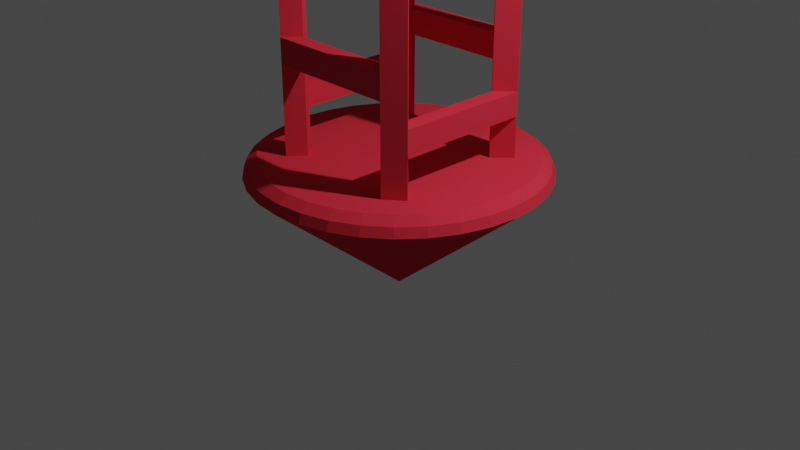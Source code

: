 # Source: bouy.blend  (saved by Blender 3.5.10; exported with 4.5.12 LTS)
import bpy
from mathutils import Matrix  # noqa: F401  (used for matrix-valued properties, if any)

bpy.ops.wm.read_factory_settings(use_empty=True)
scene = bpy.context.scene
scene.name = 'Scene'

# ---- collections
col_collection = bpy.data.collections.new('Collection'); scene.collection.children.link(col_collection)

# ---- materials (node trees are filled in below, after node groups)
mat_x = bpy.data.materials.new('Материал')
mat_x.use_transparent_shadow = False
mat_x.diffuse_color = (0.6738, 0.0325, 0.05596, 1.0)
mat_x.roughness = 0.4896
mat_x.specular_intensity = 0.1792
mat_x.metallic = 0.4245

# ---- material node trees

# ---- world
world_world = bpy.data.worlds.new('World'); scene.world = world_world
world_world.use_nodes = True; world_world.node_tree.nodes.clear()
_N = world_world.node_tree.nodes; _L = world_world.node_tree.links
n0 = _N.new('ShaderNodeOutputWorld'); n0.name = 'World Output'; n0.location = (300, 300)
n1 = _N.new('ShaderNodeBackground'); n1.name = 'Background'; n1.location = (10, 300)
n1.inputs[0].default_value = (0.05088, 0.05088, 0.05088, 1.0)
_L.new(n1.outputs[0], n0.inputs[0])
n0.is_active_output = True
world_world.color = (0.05088, 0.05088, 0.05088)
world_world.use_sun_shadow = False
world_world.sun_shadow_jitter_overblur = 0.0

# ---- cameras
cam_camera = bpy.data.cameras.new('Camera')
cam_camera.clip_end = 100.0
cam_camera.ortho_scale = 7.314

# ---- lights
light_light = bpy.data.lights.new('Light', 'POINT')
light_light.transmission_factor = 0.0
light_light.energy = 1000.0
light_light.shadow_soft_size = 0.1
light_light.shadow_maximum_resolution = 0.006
light_light.use_absolute_resolution = True

# ---- meshes
me_x = bpy.data.meshes.new('Конус')
me_x.from_pydata([(0.0, 0.0, 0.728), (0.0, 1.545, -0.5574), (0.3014, 1.515, -0.5574), (0.5913, 1.428, -0.5574), (0.8584, 1.285, -0.5574), (1.093, 1.093, -0.5574), (1.285, 0.8584, -0.5574), (1.428, 0.5913, -0.5574), (1.515, 0.3014, -0.5574), (1.545, 0.0, -0.5574), (1.515, -0.3014, -0.5574), (1.428, -0.5913, -0.5574), (1.285, -0.8584, -0.5574), (1.093, -1.093, -0.5574), (0.8584, -1.285, -0.5574), (0.5913, -1.428, -0.5574), (0.3014, -1.515, -0.5574), (0.0, -1.545, -0.5574), (-0.3014, -1.515, -0.5574), (-0.5913, -1.428, -0.5574), (-0.8584, -1.285, -0.5574), (-1.093, -1.093, -0.5574), (-1.285, -0.8584, -0.5574), (-1.428, -0.5913, -0.5574), (-1.515, -0.3014, -0.5574), (-1.545, 0.0, -0.5574), (-1.515, 0.3014, -0.5574), (-1.428, 0.5913, -0.5574), (-1.285, 0.8584, -0.5574), (-1.093, 1.093, -0.5574), (-0.8584, 1.285, -0.5574), (-0.5913, 1.428, -0.5574), (-0.3014, 1.515, -0.5574), (3.225e-09, 0.989, -0.728), (1.069e-09, 1.509, -0.6553), (0.1929, 0.97, -0.728), (0.2945, 1.48, -0.6553), (0.3785, 0.9137, -0.728), (0.5776, 1.395, -0.6553), (0.5495, 0.7068, -0.728), (0.8386, 1.255, -0.6553), (0.6993, 0.546, -0.728), (1.067, 1.067, -0.6553), (0.8223, 0.5495, -0.728), (1.255, 0.8386, -0.6553), (0.9137, 0.3785, -0.728), (1.395, 0.5776, -0.6553), (0.97, 0.1929, -0.728), (1.48, 0.2945, -0.6553), (0.989, -1.397e-09, -0.728), (1.509, -1.069e-09, -0.6553), (0.97, -0.1929, -0.728), (1.48, -0.2945, -0.6553), (0.9137, -0.3785, -0.728), (1.395, -0.5776, -0.6553), (0.8223, -0.5495, -0.728), (1.255, -0.8386, -0.6553), (0.6993, -0.546, -0.728), (1.067, -1.067, -0.6553), (0.5495, -0.7068, -0.728), (0.8386, -1.255, -0.6553), (0.3785, -0.9137, -0.728), (0.5776, -1.395, -0.6553), (0.1929, -0.97, -0.728), (0.2945, -1.48, -0.6553), (-3.225e-09, -0.989, -0.728), (-1.069e-09, -1.509, -0.6553), (-0.1929, -0.97, -0.728), (-0.2945, -1.48, -0.6553), (-0.3785, -0.9137, -0.728), (-0.5776, -1.395, -0.6553), (-0.5495, -0.7068, -0.728), (-0.8386, -1.255, -0.6553), (-0.6993, -0.546, -0.728), (-1.067, -1.067, -0.6553), (-0.8223, -0.5495, -0.728), (-1.255, -0.8386, -0.6553), (-0.9137, -0.3785, -0.728), (-1.395, -0.5776, -0.6553), (-0.97, -0.1929, -0.728), (-1.48, -0.2945, -0.6553), (-0.989, 1.397e-09, -0.728), (-1.509, 1.069e-09, -0.6553), (-0.97, 0.1929, -0.728), (-1.48, 0.2945, -0.6553), (-0.9137, 0.3785, -0.728), (-1.395, 0.5776, -0.6553), (-0.8223, 0.5495, -0.728), (-1.255, 0.8386, -0.6553), (-0.6993, 0.546, -0.728), (-1.067, 1.067, -0.6553), (-0.5495, 0.7068, -0.728), (-0.8386, 1.255, -0.6553), (-0.3785, 0.9137, -0.728), (-0.5776, 1.395, -0.6553), (-0.1929, 0.97, -0.728), (-0.2945, 1.48, -0.6553), (0.2741, 1.378, -0.728), (1.397e-09, 1.405, -0.728), (0.5378, 1.298, -0.728), (0.7807, 1.168, -0.728), (0.9936, 0.9936, -0.728), (1.168, 0.7807, -0.728), (1.298, 0.5378, -0.728), (1.378, 0.2741, -0.728), (1.405, -1.397e-09, -0.728), (1.378, -0.2741, -0.728), (1.298, -0.5378, -0.728), (1.168, -0.7807, -0.728), (0.9936, -0.9936, -0.728), (0.7807, -1.168, -0.728), (0.5378, -1.298, -0.728), (0.2741, -1.378, -0.728), (-1.397e-09, -1.405, -0.728), (-0.2741, -1.378, -0.728), (-0.5378, -1.298, -0.728), (-0.7807, -1.168, -0.728), (-0.9936, -0.9936, -0.728), (-1.168, -0.7807, -0.728), (-1.298, -0.5378, -0.728), (-1.378, -0.2741, -0.728), (-1.405, 1.397e-09, -0.728), (-1.378, 0.2741, -0.728), (-1.298, 0.5378, -0.728), (-1.168, 0.7807, -0.728), (-0.9936, 0.9936, -0.728), (-0.7807, 1.168, -0.728), (-0.5378, 1.298, -0.728), (-0.2741, 1.378, -0.728), (0.2406, 1.209, -0.728), (1.397e-09, 1.233, -0.728), (0.4719, 1.139, -0.728), (0.6851, 0.872, -0.728), (0.872, 0.7186, -0.728), (1.025, 0.6851, -0.728), (1.139, 0.4719, -0.728), (1.209, 0.2406, -0.728), (1.233, -1.397e-09, -0.728), (1.209, -0.2406, -0.728), (1.139, -0.4719, -0.728), (1.025, -0.6851, -0.728), (0.872, -0.7186, -0.728), (0.6851, -0.872, -0.728), (0.4719, -1.139, -0.728), (0.2406, -1.209, -0.728), (-1.397e-09, -1.233, -0.728), (-0.2406, -1.209, -0.728), (-0.4719, -1.139, -0.728), (-0.6851, -0.872, -0.728), (-0.872, -0.7186, -0.728), (-1.025, -0.6851, -0.728), (-1.139, -0.4719, -0.728), (-1.209, -0.2406, -0.728), (-1.233, 1.397e-09, -0.728), (-1.209, 0.2406, -0.728), (-1.139, 0.4719, -0.728), (-1.025, 0.6851, -0.728), (-0.872, 0.7186, -0.728), (-0.6851, 0.872, -0.728), (-0.4719, 1.139, -0.728), (-0.2406, 1.209, -0.728), (0.872, 0.7186, -1.155), (0.6851, 0.872, -1.155), (0.6851, -0.872, -1.155), (0.872, -0.7186, -1.155), (-0.872, -0.7186, -1.155), (-0.6851, -0.872, -1.155), (-0.6851, 0.872, -1.155), (-0.872, 0.7186, -1.155), (0.6993, 0.546, -1.155), (0.5495, 0.7068, -1.155), (0.5495, -0.7068, -1.155), (0.6993, -0.546, -1.155), (-0.6993, -0.546, -1.155), (-0.5495, -0.7068, -1.155), (-0.5495, 0.7068, -1.155), (-0.6993, 0.546, -1.155), (0.872, 0.7186, -1.408), (0.6851, 0.872, -1.408), (0.6851, -0.872, -1.408), (0.872, -0.7186, -1.408), (-0.872, -0.7186, -1.408), (-0.6851, -0.872, -1.408), (-0.6851, 0.872, -1.408), (-0.872, 0.7186, -1.408), (0.6993, 0.546, -1.408), (0.5495, 0.7068, -1.408), (0.5495, -0.7068, -1.408), (0.6993, -0.546, -1.408), (-0.6993, -0.546, -1.408), (-0.5495, -0.7068, -1.408), (-0.5495, 0.7068, -1.408), (-0.6993, 0.546, -1.408), (0.872, 0.7186, -1.656), (0.6851, 0.872, -1.656), (0.6851, -0.872, -1.656), (0.872, -0.7186, -1.656), (-0.872, -0.7186, -1.656), (-0.6851, -0.872, -1.656), (-0.6851, 0.872, -1.656), (-0.872, 0.7186, -1.656), (0.6993, 0.546, -1.656), (0.5495, 0.7068, -1.656), (0.5495, -0.7068, -1.656), (0.6993, -0.546, -1.656), (-0.6993, -0.546, -1.656), (-0.5495, -0.7068, -1.656), (-0.5495, 0.7068, -1.656), (-0.6993, 0.546, -1.656), (0.872, 0.7186, -1.924), (0.6851, 0.872, -1.924), (0.6851, -0.872, -1.924), (0.872, -0.7186, -1.924), (-0.872, -0.7186, -1.924), (-0.6851, -0.872, -1.924), (-0.6851, 0.872, -1.924), (-0.872, 0.7186, -1.924), (0.6993, 0.546, -1.924), (0.5495, 0.7068, -1.924), (0.5495, -0.7068, -1.924), (0.6993, -0.546, -1.924), (-0.6993, -0.546, -1.924), (-0.5495, -0.7068, -1.924), (-0.5495, 0.7068, -1.924), (-0.6993, 0.546, -1.924), (0.872, 0.7186, -2.744), (0.6851, 0.872, -2.744), (0.6851, -0.872, -2.744), (0.872, -0.7186, -2.744), (-0.872, -0.7186, -2.744), (-0.6851, -0.872, -2.744), (-0.6851, 0.872, -2.744), (-0.872, 0.7186, -2.744), (0.6993, 0.546, -2.744), (0.5495, 0.7068, -2.744), (0.5495, -0.7068, -2.744), (0.6993, -0.546, -2.744), (-0.6993, -0.546, -2.744), (-0.5495, -0.7068, -2.744), (-0.5495, 0.7068, -2.744), (-0.6993, 0.546, -2.744), (0.872, 0.7186, -3.015), (0.6851, 0.872, -3.015), (0.6851, -0.872, -3.015), (0.872, -0.7186, -3.015), (-0.872, -0.7186, -3.015), (-0.6851, -0.872, -3.015), (-0.6851, 0.872, -3.015), (-0.872, 0.7186, -3.015), (0.6993, 0.546, -3.015), (0.5495, 0.7068, -3.015), (0.5495, -0.7068, -3.015), (0.6993, -0.546, -3.015), (-0.6993, -0.546, -3.015), (-0.5495, -0.7068, -3.015), (-0.5495, 0.7068, -3.015), (-0.6993, 0.546, -3.015), (0.872, 0.7186, -3.337), (0.6851, 0.872, -3.337), (0.6851, -0.872, -3.337), (0.872, -0.7186, -3.337), (-0.872, -0.7186, -3.337), (-0.6851, -0.872, -3.337), (-0.6851, 0.872, -3.337), (-0.872, 0.7186, -3.337), (0.6993, 0.546, -3.337), (0.5495, 0.7068, -3.337), (0.5495, -0.7068, -3.337), (0.6993, -0.546, -3.337), (-0.6993, -0.546, -3.337), (-0.5495, -0.7068, -3.337), (-0.5495, 0.7068, -3.337), (-0.6993, 0.546, -3.337), (0.872, 0.7186, -3.632), (0.6851, 0.872, -3.632), (0.6851, -0.872, -3.632), (0.872, -0.7186, -3.632), (-0.872, -0.7186, -3.632), (-0.6851, -0.872, -3.632), (-0.6851, 0.872, -3.632), (-0.872, 0.7186, -3.632), (0.6993, 0.546, -3.632), (0.5495, 0.7068, -3.632), (0.5495, -0.7068, -3.632), (0.6993, -0.546, -3.632), (-0.6993, -0.546, -3.632), (-0.5495, -0.7068, -3.632), (-0.5495, 0.7068, -3.632), (-0.6993, 0.546, -3.632), (0.7773, 0.6033, -3.93), (0.5904, 0.7566, -3.93), (0.5904, -0.7566, -3.93), (0.7773, -0.6033, -3.93), (-0.7773, -0.6033, -3.93), (-0.5904, -0.7566, -3.93), (-0.5904, 0.7566, -3.93), (-0.7773, 0.6033, -3.93), (0.6559, 0.493, -3.749), (0.506, 0.6538, -3.749), (0.506, -0.6538, -3.749), (0.6559, -0.493, -3.749), (-0.6559, -0.493, -3.749), (-0.506, -0.6538, -3.749), (-0.506, 0.6538, -3.749), (-0.6559, 0.493, -3.749), (0.3167, 0.1576, -4.54), (0.1298, 0.311, -4.54), (0.1298, -0.311, -4.54), (0.3167, -0.1576, -4.54), (-0.3167, -0.1576, -4.54), (-0.1298, -0.311, -4.54), (-0.1298, 0.311, -4.54), (-0.3167, 0.1576, -4.54), (0.1953, 0.04736, -4.359), (0.0454, 0.2081, -4.359), (0.0454, -0.2081, -4.359), (0.1953, -0.04736, -4.359), (-0.1953, -0.04736, -4.359), (-0.0454, -0.2081, -4.359), (-0.0454, 0.2081, -4.359), (-0.1953, 0.04736, -4.359), (0.3167, 0.1576, -4.608), (0.07759, 0.05921, -4.669), (0.04427, 0.07889, -4.669), (0.1298, 0.311, -4.608), (0.1298, -0.311, -4.608), (0.04427, -0.07889, -4.669), (0.07759, -0.05921, -4.669), (0.3167, -0.1576, -4.608), (-0.3167, -0.1576, -4.608), (-0.07759, -0.05921, -4.669), (-0.04427, -0.07889, -4.669), (-0.1298, -0.311, -4.608), (-0.1298, 0.311, -4.608), (-0.04427, 0.07889, -4.669), (-0.07759, 0.05921, -4.669), (-0.3167, 0.1576, -4.608), (0.2559, 0.1289, -4.669), (0.1081, 0.2502, -4.669), (0.1081, -0.2502, -4.669), (0.2559, -0.1289, -4.669), (-0.2559, -0.1289, -4.669), (-0.1081, -0.2502, -4.669), (-0.1081, 0.2502, -4.669), (-0.2559, 0.1289, -4.669), (0.07759, 0.05921, -4.941), (0.0457, 0.04101, -4.972), (0.03556, 0.04699, -4.972), (0.04427, 0.07889, -4.941), (0.04427, -0.07889, -4.941), (0.03556, -0.04699, -4.972), (0.0457, -0.04101, -4.972), (0.07759, -0.05921, -4.941), (-0.07759, -0.05921, -4.941), (-0.0457, -0.04101, -4.972), (-0.03556, -0.04699, -4.972), (-0.04427, -0.07889, -4.941), (-0.04427, 0.07889, -4.941), (-0.03556, 0.04699, -4.972), (-0.0457, 0.04101, -4.972), (-0.07759, 0.05921, -4.941)], [], [(32, 0, 1), (3, 0, 4), (4, 0, 5), (5, 0, 6), (6, 0, 7), (7, 0, 8), (8, 0, 9), (9, 0, 10), (10, 0, 11), (11, 0, 12), (12, 0, 13), (13, 0, 14), (14, 0, 15), (15, 0, 16), (16, 0, 17), (17, 0, 18), (18, 0, 19), (19, 0, 20), (20, 0, 21), (21, 0, 22), (22, 0, 23), (23, 0, 24), (24, 0, 25), (25, 0, 26), (26, 0, 27), (27, 0, 28), (28, 0, 29), (29, 0, 30), (30, 0, 31), (31, 0, 32), (1, 0, 2), (2, 0, 3), (41, 57, 73), (3, 4, 40, 38), (4, 5, 42, 40), (5, 6, 44, 42), (6, 7, 46, 44), (7, 8, 48, 46), (8, 9, 50, 48), (9, 10, 52, 50), (11, 52, 10), (12, 54, 11), (12, 58, 56), (14, 58, 13), (15, 60, 14), (16, 62, 15), (17, 64, 16), (18, 66, 17), (18, 70, 68), (19, 72, 70), (21, 72, 20), (22, 74, 21), (23, 76, 22), (23, 80, 78), (24, 82, 80), (25, 26, 84, 82), (26, 27, 86, 84), (27, 28, 88, 86), (28, 29, 90, 88), (29, 30, 92, 90), (30, 31, 94, 92), (31, 32, 96, 94), (1, 2, 36, 34), (2, 3, 38, 36), (97, 98, 34, 36), (99, 97, 36, 38), (100, 99, 38, 40), (101, 100, 40, 42), (102, 101, 42, 44), (103, 102, 44, 46), (104, 103, 46, 48), (105, 104, 48, 50), (105, 52, 106), (106, 54, 107), (108, 54, 56), (109, 56, 58), (110, 58, 60), (110, 62, 111), (112, 62, 64), (113, 64, 66), (113, 68, 114), (115, 68, 70), (116, 70, 72), (116, 74, 117), (117, 76, 118), (118, 78, 119), (119, 80, 120), (121, 80, 82), (121, 84, 122), (123, 122, 84, 86), (124, 123, 86, 88), (125, 124, 88, 90), (126, 125, 90, 92), (127, 126, 92, 94), (128, 127, 94, 96), (98, 128, 96, 34), (32, 1, 34, 96), (130, 97, 129), (129, 99, 131), (131, 100, 132), (133, 132, 100, 101), (134, 133, 101, 102), (135, 102, 103), (135, 104, 136), (136, 105, 137), (137, 106, 138), (139, 106, 107), (139, 108, 140), (140, 109, 141), (142, 109, 110), (143, 110, 111), (143, 112, 144), (144, 113, 145), (145, 114, 146), (146, 115, 147), (147, 116, 148), (148, 117, 149), (150, 117, 118), (151, 118, 119), (151, 120, 152), (152, 121, 153), (153, 122, 154), (155, 122, 123), (155, 124, 156), (156, 125, 157), (158, 125, 126), (159, 126, 127), (159, 128, 160), (160, 98, 130), (33, 129, 35), (35, 131, 37), (37, 132, 39), (39, 169, 41), (43, 133, 134), (45, 134, 135), (45, 136, 47), (49, 136, 137), (49, 138, 51), (53, 138, 139), (53, 140, 55), (55, 141, 57), (158, 91, 175, 167), (61, 142, 143), (61, 144, 63), (65, 144, 145), (65, 146, 67), (67, 147, 69), (69, 148, 71), (157, 158, 167, 168), (75, 149, 150), (77, 150, 151), (77, 152, 79), (81, 152, 153), (81, 154, 83), (85, 154, 155), (85, 156, 87), (87, 157, 89), (89, 157, 168, 176), (93, 158, 159), (93, 160, 95), (33, 160, 130), (171, 172, 188, 187), (166, 190, 174), (170, 185, 169), (171, 179, 163), (73, 71, 174, 173), (59, 57, 172, 171), (39, 132, 162, 170), (132, 133, 161, 162), (91, 89, 176, 175), (41, 161, 133), (148, 174, 71), (149, 166, 148), (57, 141, 164, 172), (142, 164, 141), (73, 165, 149), (59, 163, 142), (188, 180, 196, 204), (181, 198, 182), (185, 193, 177), (179, 196, 180), (184, 192, 189, 181), (173, 174, 190, 189), (168, 184, 181, 165), (175, 176, 192, 191), (162, 161, 177, 178), (167, 175, 191, 183), (170, 162, 178, 186), (163, 180, 164), (188, 177, 180), (165, 182, 166), (164, 180, 177, 161), (168, 167, 183, 184), (194, 193, 209, 210), (207, 208, 224, 223), (208, 200, 216, 224), (205, 206, 222, 221), (184, 183, 199, 200), (187, 195, 179), (186, 201, 185), (182, 206, 190), (187, 188, 204, 203), (189, 197, 181), (189, 190, 206, 205), (192, 184, 200, 208), (191, 192, 208, 207), (178, 177, 193, 194), (183, 191, 207, 199), (186, 178, 194, 202), (219, 220, 236, 235), (214, 238, 222), (218, 233, 217), (219, 227, 211), (215, 218, 223), (223, 202, 207), (195, 212, 196), (201, 209, 193), (197, 214, 198), (204, 196, 212, 220), (200, 199, 215, 216), (222, 211, 214), (202, 217, 201), (214, 195, 198), (203, 204, 220, 219), (205, 213, 197), (232, 231, 247, 248), (236, 228, 244, 252), (229, 246, 230), (233, 241, 225), (221, 229, 213), (221, 222, 238, 237), (224, 216, 232, 240), (223, 224, 240, 239), (210, 209, 225, 226), (215, 223, 239, 231), (210, 234, 218), (211, 228, 212), (217, 225, 209), (213, 230, 214), (212, 236, 220), (216, 215, 231, 232), (247, 255, 271, 263), (242, 241, 257, 258), (255, 256, 272, 271), (256, 248, 264, 272), (235, 243, 227), (234, 249, 233), (230, 254, 238), (236, 251, 235), (237, 245, 229), (237, 238, 254, 253), (240, 232, 248, 256), (239, 240, 256, 255), (226, 225, 241, 242), (231, 239, 255, 247), (234, 226, 242, 250), (227, 244, 228), (269, 277, 261), (267, 268, 284, 283), (262, 286, 270), (266, 281, 265), (250, 242, 258, 266), (243, 260, 244), (249, 257, 241), (245, 262, 246), (252, 244, 260, 268), (248, 247, 263, 264), (251, 259, 243), (250, 265, 249), (246, 270, 254), (252, 267, 251), (253, 261, 245), (253, 254, 270, 269), (280, 279, 295, 296), (284, 276, 292, 300), (277, 293, 278), (281, 289, 273), (270, 285, 269), (272, 264, 280, 288), (271, 272, 288, 287), (258, 257, 273, 274), (263, 271, 287, 279), (266, 258, 274, 282), (259, 276, 260), (265, 273, 257), (261, 278, 262), (268, 260, 276, 284), (264, 263, 279, 280), (267, 275, 259), (293, 301, 317, 309), (299, 300, 316, 315), (294, 318, 302), (297, 314, 313), (283, 291, 275), (281, 298, 297), (286, 294, 302), (283, 284, 300, 299), (285, 293, 277), (285, 286, 302, 301), (288, 280, 296, 304), (287, 288, 304, 303), (274, 273, 289, 290), (279, 287, 303, 295), (282, 290, 298), (275, 292, 276), (316, 308, 305, 313), (318, 307, 315), (320, 312, 309, 317), (311, 319, 314, 306), (301, 302, 318, 317), (304, 296, 312, 320), (304, 319, 303), (290, 289, 305, 306), (295, 319, 311), (298, 290, 306, 314), (291, 308, 292), (289, 313, 305), (294, 309, 310), (292, 316, 300), (296, 295, 311, 312), (291, 315, 307), (311, 306, 324, 333), (318, 315, 316), (172, 185, 188), (172, 164, 161, 169), (192, 176, 173, 189), (176, 168, 165, 173), (199, 210, 215), (199, 207, 202, 194), (206, 219, 222), (198, 203, 206), (305, 308, 328, 321), (309, 332, 310), (312, 311, 333, 336), (312, 329, 309), (335, 334, 357, 360), (310, 325, 307), (308, 325, 328), (337, 338, 324, 321), (340, 325, 339), (341, 332, 329), (343, 344, 336, 333), (338, 343, 333, 324), (344, 341, 329, 336), (339, 332, 342), (340, 337, 321, 328), (306, 305, 321, 324), (322, 323, 338, 337), (326, 327, 340, 339), (330, 331, 342, 341), (334, 335, 344, 343), (323, 334, 343, 338), (335, 330, 341, 344), (331, 326, 339, 342), (327, 322, 337, 340), (322, 327, 352, 345), (326, 356, 349), (330, 356, 331), (326, 352, 327), (335, 353, 330), (346, 351, 350, 355, 354, 359, 358, 347), (334, 323, 348, 357), (346, 347, 348, 345), (351, 349, 350), (354, 356, 353), (358, 359, 360, 357), (347, 358, 357, 348), (359, 354, 353, 360), (350, 356, 355), (351, 346, 345, 352), (323, 322, 345, 348), (149, 165, 166), (73, 173, 165), (181, 197, 198), (165, 181, 182), (189, 205, 197), (197, 213, 214), (205, 221, 213), (229, 245, 246), (221, 237, 229), (213, 229, 230), (237, 253, 245), (269, 285, 277), (245, 261, 262), (253, 269, 261), (95, 33, 91), (261, 277, 278), (285, 301, 293), (293, 294, 278), (33, 35, 39), (91, 33, 39), (35, 37, 39), (41, 43, 45), (39, 41, 91), (93, 95, 91), (41, 45, 47), (85, 87, 89), (89, 91, 41), (41, 47, 49), (49, 51, 57), (51, 53, 57), (53, 55, 57), (59, 61, 63), (57, 59, 71), (59, 63, 65), (71, 65, 67), (59, 65, 71), (67, 69, 71), (73, 75, 77), (71, 73, 57), (41, 49, 57), (85, 89, 83), (89, 41, 73), (81, 89, 73), (81, 83, 89), (77, 79, 73), (79, 81, 73), (11, 54, 52), (12, 56, 54), (12, 13, 58), (14, 60, 58), (15, 62, 60), (16, 64, 62), (17, 66, 64), (18, 68, 66), (18, 19, 70), (19, 20, 72), (21, 74, 72), (22, 76, 74), (23, 78, 76), (23, 24, 80), (24, 25, 82), (105, 50, 52), (106, 52, 54), (108, 107, 54), (109, 108, 56), (110, 109, 58), (110, 60, 62), (112, 111, 62), (113, 112, 64), (113, 66, 68), (115, 114, 68), (116, 115, 70), (116, 72, 74), (117, 74, 76), (118, 76, 78), (119, 78, 80), (121, 120, 80), (121, 82, 84), (130, 98, 97), (129, 97, 99), (131, 99, 100), (135, 134, 102), (135, 103, 104), (136, 104, 105), (137, 105, 106), (139, 138, 106), (139, 107, 108), (140, 108, 109), (142, 141, 109), (143, 142, 110), (143, 111, 112), (144, 112, 113), (145, 113, 114), (146, 114, 115), (147, 115, 116), (148, 116, 117), (150, 149, 117), (151, 150, 118), (151, 119, 120), (152, 120, 121), (153, 121, 122), (155, 154, 122), (155, 123, 124), (156, 124, 125), (158, 157, 125), (159, 158, 126), (159, 127, 128), (160, 128, 98), (33, 130, 129), (35, 129, 131), (37, 131, 132), (39, 170, 169), (43, 41, 133), (45, 43, 134), (45, 135, 136), (49, 47, 136), (49, 137, 138), (53, 51, 138), (53, 139, 140), (55, 140, 141), (61, 59, 142), (61, 143, 144), (65, 63, 144), (65, 145, 146), (67, 146, 147), (69, 147, 148), (75, 73, 149), (77, 75, 150), (77, 151, 152), (81, 79, 152), (81, 153, 154), (85, 83, 154), (85, 155, 156), (87, 156, 157), (93, 91, 158), (93, 159, 160), (33, 95, 160), (166, 182, 190), (170, 186, 185), (171, 187, 179), (41, 169, 161), (148, 166, 174), (142, 163, 164), (59, 171, 163), (185, 201, 193), (179, 195, 196), (163, 179, 180), (188, 185, 177), (187, 203, 195), (186, 202, 201), (182, 198, 206), (214, 230, 238), (218, 234, 233), (219, 235, 227), (215, 210, 218), (223, 218, 202), (195, 211, 212), (201, 217, 209), (222, 219, 211), (202, 218, 217), (214, 211, 195), (233, 249, 241), (210, 226, 234), (211, 227, 228), (217, 233, 225), (212, 228, 236), (235, 251, 243), (234, 250, 249), (230, 246, 254), (236, 252, 251), (227, 243, 244), (262, 278, 286), (266, 282, 281), (243, 259, 260), (249, 265, 257), (251, 267, 259), (250, 266, 265), (246, 262, 270), (252, 268, 267), (281, 297, 289), (270, 286, 285), (259, 275, 276), (265, 281, 273), (267, 283, 275), (294, 310, 318), (297, 298, 314), (283, 299, 291), (281, 282, 298), (286, 278, 294), (282, 274, 290), (275, 291, 292), (318, 310, 307), (304, 320, 319), (295, 303, 319), (291, 307, 308), (289, 297, 313), (294, 293, 309), (292, 308, 316), (291, 299, 315), (316, 313, 320), (313, 314, 320), (314, 319, 320), (320, 317, 316), (317, 318, 316), (172, 169, 185), (199, 194, 210), (206, 203, 219), (198, 195, 203), (309, 329, 332), (312, 336, 329), (310, 332, 325), (308, 307, 325), (340, 328, 325), (341, 342, 332), (339, 325, 332), (326, 331, 356), (330, 353, 356), (326, 349, 352), (335, 360, 353), (351, 352, 349), (354, 355, 356), (350, 349, 356)])
_uv = me_x.uv_layers.new(name='UVКарта')
_uv.uv.foreach_set('vector', [0.2087, 0.4578, 0.25, 0.25, 0.25, 0.4619, 0.3311, 0.4457, 0.25, 0.25, 0.3677, 0.4262, 0.3677, 0.4262, 0.25, 0.25, 0.3998, 0.3998, 0.3998, 0.3998, 0.25, 0.25, 0.4262, 0.3677, 0.4262, 0.3677, 0.25, 0.25, 0.4457, 0.3311, 0.4457, 0.3311, 0.25, 0.25, 0.4578, 0.2913, 0.4578, 0.2913, 0.25, 0.25, 0.4619, 0.25, 0.4619, 0.25, 0.25, 0.25, 0.4578, 0.2087, 0.4578, 0.2087, 0.25, 0.25, 0.4457, 0.1689, 0.4457, 0.1689, 0.25, 0.25, 0.4262, 0.1323, 0.4262, 0.1323, 0.25, 0.25, 0.3998, 0.1002, 0.3998, 0.1002, 0.25, 0.25, 0.3677, 0.07384, 0.3677, 0.07384, 0.25, 0.25, 0.3311, 0.05426, 0.3311, 0.05426, 0.25, 0.25, 0.2913, 0.0422, 0.2913, 0.0422, 0.25, 0.25, 0.25, 0.03813, 0.25, 0.03813, 0.25, 0.25, 0.2087, 0.0422, 0.2087, 0.0422, 0.25, 0.25, 0.1689, 0.05426, 0.1689, 0.05426, 0.25, 0.25, 0.1323, 0.07384, 0.1323, 0.07384, 0.25, 0.25, 0.1002, 0.1002, 0.1002, 0.1002, 0.25, 0.25, 0.07384, 0.1323, 0.07384, 0.1323, 0.25, 0.25, 0.05426, 0.1689, 0.05426, 0.1689, 0.25, 0.25, 0.0422, 0.2087, 0.0422, 0.2087, 0.25, 0.25, 0.03813, 0.25, 0.03813, 0.25, 0.25, 0.25, 0.0422, 0.2913, 0.0422, 0.2913, 0.25, 0.25, 0.05426, 0.3311, 0.05426, 0.3311, 0.25, 0.25, 0.07384, 0.3677, 0.07384, 0.3677, 0.25, 0.25, 0.1002, 0.3998, 0.1002, 0.3998, 0.25, 0.25, 0.1323, 0.4262, 0.1323, 0.4262, 0.25, 0.25, 0.1689, 0.4457, 0.1689, 0.4457, 0.25, 0.25, 0.2087, 0.4578, 0.25, 0.4619, 0.25, 0.25, 0.2913, 0.4578, 0.2913, 0.4578, 0.25, 0.25, 0.3311, 0.4457, 0.8459, 0.3459, 0.8459, 0.1541, 0.6541, 0.1541, 0.8443, 0.4704, 0.8809, 0.4509, 0.8706, 0.4326, 0.8348, 0.4517, 0.8855, 0.4478, 0.9176, 0.4215, 0.9039, 0.4056, 0.8726, 0.4313, 0.9215, 0.4176, 0.9478, 0.3855, 0.9313, 0.3726, 0.9056, 0.4039, 0.9509, 0.3809, 0.9704, 0.3443, 0.9517, 0.3348, 0.9326, 0.3706, 0.9725, 0.3392, 0.9846, 0.2995, 0.9644, 0.2938, 0.9526, 0.3327, 0.9857, 0.2941, 0.9897, 0.2527, 0.9688, 0.2512, 0.9649, 0.2915, 0.9897, 0.2473, 0.9857, 0.2059, 0.9649, 0.2085, 0.9688, 0.2488, 0.9725, 0.1608, 0.9644, 0.2062, 0.9846, 0.2005, 0.9509, 0.1191, 0.9517, 0.1652, 0.9704, 0.1557, 0.9478, 0.1145, 0.9056, 0.09609, 0.9313, 0.1274, 0.8855, 0.0522, 0.9039, 0.09443, 0.9176, 0.07855, 0.8443, 0.02957, 0.8706, 0.0674, 0.8809, 0.04915, 0.7995, 0.01541, 0.8327, 0.04737, 0.8392, 0.02747, 0.7527, 0.01027, 0.7915, 0.03514, 0.7941, 0.01434, 0.7059, 0.01434, 0.7488, 0.03116, 0.7473, 0.01027, 0.7005, 0.01541, 0.6673, 0.04737, 0.7062, 0.0356, 0.6557, 0.02957, 0.6294, 0.0674, 0.6652, 0.04827, 0.5824, 0.07855, 0.6274, 0.06869, 0.6145, 0.0522, 0.5522, 0.1145, 0.5944, 0.09609, 0.5785, 0.08243, 0.5296, 0.1557, 0.5674, 0.1294, 0.5491, 0.1191, 0.5275, 0.1608, 0.5356, 0.2062, 0.5474, 0.1673, 0.5143, 0.2059, 0.5312, 0.2488, 0.5351, 0.2085, 0.5103, 0.2527, 0.5143, 0.2941, 0.5351, 0.2915, 0.5312, 0.2512, 0.5154, 0.2995, 0.5275, 0.3392, 0.5474, 0.3327, 0.5356, 0.2938, 0.5296, 0.3443, 0.5491, 0.3809, 0.5674, 0.3706, 0.5483, 0.3348, 0.5522, 0.3855, 0.5785, 0.4176, 0.5944, 0.4039, 0.5687, 0.3726, 0.5824, 0.4215, 0.6145, 0.4478, 0.6274, 0.4313, 0.5961, 0.4056, 0.6191, 0.4509, 0.6557, 0.4704, 0.6652, 0.4517, 0.6294, 0.4326, 0.6608, 0.4725, 0.7005, 0.4846, 0.7062, 0.4644, 0.6673, 0.4526, 0.7527, 0.4897, 0.7941, 0.4857, 0.7915, 0.4649, 0.7512, 0.4688, 0.7995, 0.4846, 0.8392, 0.4725, 0.8327, 0.4526, 0.7938, 0.4644, 0.7876, 0.439, 0.75, 0.4427, 0.7512, 0.4688, 0.7915, 0.4649, 0.8237, 0.428, 0.7876, 0.439, 0.7938, 0.4644, 0.8327, 0.4526, 0.8571, 0.4102, 0.8237, 0.428, 0.8348, 0.4517, 0.8706, 0.4326, 0.8862, 0.3862, 0.8571, 0.4102, 0.8726, 0.4313, 0.9039, 0.4056, 0.9102, 0.3571, 0.8862, 0.3862, 0.9056, 0.4039, 0.9313, 0.3726, 0.928, 0.3237, 0.9102, 0.3571, 0.9326, 0.3706, 0.9517, 0.3348, 0.939, 0.2876, 0.928, 0.3237, 0.9526, 0.3327, 0.9644, 0.2938, 0.9427, 0.25, 0.939, 0.2876, 0.9649, 0.2915, 0.9688, 0.2512, 0.9427, 0.25, 0.9649, 0.2085, 0.939, 0.2124, 0.939, 0.2124, 0.9526, 0.1673, 0.928, 0.1763, 0.9102, 0.1429, 0.9517, 0.1652, 0.9326, 0.1294, 0.8862, 0.1138, 0.9313, 0.1274, 0.9056, 0.09609, 0.8571, 0.08979, 0.9039, 0.09443, 0.8726, 0.06869, 0.8571, 0.08979, 0.8348, 0.04827, 0.8237, 0.07198, 0.7876, 0.06102, 0.8327, 0.04737, 0.7938, 0.0356, 0.75, 0.05731, 0.7915, 0.03514, 0.7512, 0.03116, 0.75, 0.05731, 0.7085, 0.03514, 0.7124, 0.06102, 0.6763, 0.07198, 0.7062, 0.0356, 0.6673, 0.04737, 0.6429, 0.08979, 0.6652, 0.04827, 0.6294, 0.0674, 0.6429, 0.08979, 0.5961, 0.09443, 0.6138, 0.1138, 0.6138, 0.1138, 0.5687, 0.1274, 0.5898, 0.1429, 0.5898, 0.1429, 0.5483, 0.1652, 0.572, 0.1763, 0.572, 0.1763, 0.5356, 0.2062, 0.561, 0.2124, 0.5573, 0.25, 0.5351, 0.2085, 0.5312, 0.2488, 0.5573, 0.25, 0.5351, 0.2915, 0.561, 0.2876, 0.572, 0.3237, 0.561, 0.2876, 0.5356, 0.2938, 0.5474, 0.3327, 0.5898, 0.3571, 0.572, 0.3237, 0.5483, 0.3348, 0.5674, 0.3706, 0.6138, 0.3862, 0.5898, 0.3571, 0.5687, 0.3726, 0.5944, 0.4039, 0.6429, 0.4102, 0.6138, 0.3862, 0.5961, 0.4056, 0.6274, 0.4313, 0.6763, 0.428, 0.6429, 0.4102, 0.6294, 0.4326, 0.6652, 0.4517, 0.7124, 0.439, 0.6763, 0.428, 0.6673, 0.4526, 0.7062, 0.4644, 0.75, 0.4427, 0.7124, 0.439, 0.7085, 0.4649, 0.7488, 0.4688, 0.7059, 0.4857, 0.7473, 0.4897, 0.7488, 0.4688, 0.7085, 0.4649, 0.75, 0.4191, 0.7876, 0.439, 0.783, 0.4158, 0.783, 0.4158, 0.8237, 0.428, 0.8147, 0.4062, 0.8147, 0.4062, 0.8571, 0.4102, 0.8439, 0.3906, 0.8696, 0.3696, 0.8439, 0.3906, 0.8571, 0.4102, 0.8862, 0.3862, 0.8906, 0.3439, 0.8696, 0.3696, 0.8862, 0.3862, 0.9102, 0.3571, 0.9062, 0.3147, 0.9102, 0.3571, 0.928, 0.3237, 0.9062, 0.3147, 0.939, 0.2876, 0.9158, 0.283, 0.9158, 0.283, 0.9427, 0.25, 0.9191, 0.25, 0.9191, 0.25, 0.939, 0.2124, 0.9158, 0.217, 0.9062, 0.1853, 0.939, 0.2124, 0.928, 0.1763, 0.9062, 0.1853, 0.9102, 0.1429, 0.8906, 0.1561, 0.8906, 0.1561, 0.8862, 0.1138, 0.8696, 0.1304, 0.8439, 0.1094, 0.8862, 0.1138, 0.8571, 0.08979, 0.8147, 0.09378, 0.8571, 0.08979, 0.8237, 0.07198, 0.8147, 0.09378, 0.7876, 0.06102, 0.783, 0.08415, 0.783, 0.08415, 0.75, 0.05731, 0.75, 0.08091, 0.75, 0.08091, 0.7124, 0.06102, 0.717, 0.08415, 0.717, 0.08415, 0.6763, 0.07198, 0.6853, 0.09378, 0.6853, 0.09378, 0.6429, 0.08979, 0.6561, 0.1094, 0.6561, 0.1094, 0.6138, 0.1138, 0.6304, 0.1304, 0.6094, 0.1561, 0.6138, 0.1138, 0.5898, 0.1429, 0.5938, 0.1853, 0.5898, 0.1429, 0.572, 0.1763, 0.5938, 0.1853, 0.561, 0.2124, 0.5842, 0.217, 0.5842, 0.217, 0.5573, 0.25, 0.5809, 0.25, 0.5809, 0.25, 0.561, 0.2876, 0.5842, 0.283, 0.5938, 0.3147, 0.561, 0.2876, 0.572, 0.3237, 0.5938, 0.3147, 0.5898, 0.3571, 0.6094, 0.3439, 0.6094, 0.3439, 0.6138, 0.3862, 0.6304, 0.3696, 0.6561, 0.3906, 0.6138, 0.3862, 0.6429, 0.4102, 0.6853, 0.4062, 0.6429, 0.4102, 0.6763, 0.428, 0.6853, 0.4062, 0.7124, 0.439, 0.717, 0.4158, 0.717, 0.4158, 0.75, 0.4427, 0.75, 0.4191, 0.75, 0.3856, 0.783, 0.4158, 0.7765, 0.383, 0.7765, 0.383, 0.8147, 0.4062, 0.8019, 0.3753, 0.8019, 0.3753, 0.8439, 0.3906, 0.8253, 0.3628, 0.8253, 0.3628, 0.8459, 0.3459, 0.8459, 0.3459, 0.8628, 0.3253, 0.8696, 0.3696, 0.8906, 0.3439, 0.8753, 0.3019, 0.8906, 0.3439, 0.9062, 0.3147, 0.8753, 0.3019, 0.9158, 0.283, 0.883, 0.2765, 0.8856, 0.25, 0.9158, 0.283, 0.9191, 0.25, 0.8856, 0.25, 0.9158, 0.217, 0.883, 0.2235, 0.8753, 0.1981, 0.9158, 0.217, 0.9062, 0.1853, 0.8753, 0.1981, 0.8906, 0.1561, 0.8628, 0.1747, 0.8628, 0.1747, 0.8696, 0.1304, 0.8459, 0.1541, 0.6561, 0.3906, 0.6747, 0.3628, 0.6747, 0.3628, 0.6561, 0.3906, 0.8019, 0.1247, 0.8439, 0.1094, 0.8147, 0.09378, 0.8019, 0.1247, 0.783, 0.08415, 0.7765, 0.117, 0.75, 0.1144, 0.783, 0.08415, 0.75, 0.08091, 0.75, 0.1144, 0.717, 0.08415, 0.7235, 0.117, 0.7235, 0.117, 0.6853, 0.09378, 0.6981, 0.1247, 0.6981, 0.1247, 0.6561, 0.1094, 0.6747, 0.1372, 0.6304, 0.3696, 0.6561, 0.3906, 0.6561, 0.3906, 0.6304, 0.3696, 0.6372, 0.1747, 0.6304, 0.1304, 0.6094, 0.1561, 0.6247, 0.1981, 0.6094, 0.1561, 0.5938, 0.1853, 0.6247, 0.1981, 0.5842, 0.217, 0.617, 0.2235, 0.6144, 0.25, 0.5842, 0.217, 0.5809, 0.25, 0.6144, 0.25, 0.5842, 0.283, 0.617, 0.2765, 0.6247, 0.3019, 0.5842, 0.283, 0.5938, 0.3147, 0.6247, 0.3019, 0.6094, 0.3439, 0.6372, 0.3253, 0.6372, 0.3253, 0.6304, 0.3696, 0.6541, 0.3459, 0.6541, 0.3459, 0.6304, 0.3696, 0.6304, 0.3696, 0.6541, 0.3459, 0.6981, 0.3753, 0.6561, 0.3906, 0.6853, 0.4062, 0.6981, 0.3753, 0.717, 0.4158, 0.7235, 0.383, 0.75, 0.3856, 0.717, 0.4158, 0.75, 0.4191, 0.8253, 0.1372, 0.8459, 0.1541, 0.8459, 0.1541, 0.8253, 0.1372, 0.6561, 0.1094, 0.6747, 0.1372, 0.6747, 0.1372, 0.8253, 0.3628, 0.8459, 0.3459, 0.8459, 0.3459, 0.8253, 0.1372, 0.8439, 0.1094, 0.8439, 0.1094, 0.6541, 0.1541, 0.6747, 0.1372, 0.6747, 0.1372, 0.6541, 0.1541, 0.8253, 0.1372, 0.8459, 0.1541, 0.8459, 0.1541, 0.8253, 0.1372, 0.8253, 0.3628, 0.8439, 0.3906, 0.8439, 0.3906, 0.8253, 0.3628, 0.8439, 0.3906, 0.8696, 0.3696, 0.8696, 0.3696, 0.8439, 0.3906, 0.6747, 0.3628, 0.6541, 0.3459, 0.6541, 0.3459, 0.6747, 0.3628, 0.8459, 0.3459, 0.8696, 0.3696, 0.8696, 0.3696, 0.6561, 0.1094, 0.6747, 0.1372, 0.6747, 0.1372, 0.6304, 0.1304, 0.6561, 0.1094, 0.6561, 0.1094, 0.8459, 0.1541, 0.8696, 0.1304, 0.8696, 0.1304, 0.8459, 0.1541, 0.8439, 0.1094, 0.8696, 0.1304, 0.8696, 0.1304, 0.6541, 0.1541, 0.6304, 0.1304, 0.6304, 0.1304, 0.8253, 0.1372, 0.8439, 0.1094, 0.8439, 0.1094, 0.8459, 0.1541, 0.8696, 0.1304, 0.8696, 0.1304, 0.8459, 0.1541, 0.6304, 0.1304, 0.6561, 0.1094, 0.6561, 0.1094, 0.8459, 0.3459, 0.8696, 0.3696, 0.8696, 0.3696, 0.8439, 0.1094, 0.8696, 0.1304, 0.8696, 0.1304, 0.6304, 0.3696, 0.6541, 0.3459, 0.6541, 0.1541, 0.6304, 0.1304, 0.6541, 0.1541, 0.6747, 0.1372, 0.6747, 0.1372, 0.6541, 0.1541, 0.6304, 0.3696, 0.6304, 0.3696, 0.6304, 0.1304, 0.6304, 0.1304, 0.6747, 0.3628, 0.6541, 0.3459, 0.6541, 0.3459, 0.6747, 0.3628, 0.8439, 0.3906, 0.8696, 0.3696, 0.8696, 0.3696, 0.8439, 0.3906, 0.6561, 0.3906, 0.6747, 0.3628, 0.6747, 0.3628, 0.6561, 0.3906, 0.8253, 0.3628, 0.8439, 0.3906, 0.8439, 0.3906, 0.8253, 0.3628, 0.8439, 0.1094, 0.8696, 0.1304, 0.8696, 0.1304, 0.8459, 0.1541, 0.8696, 0.3696, 0.8696, 0.1304, 0.6304, 0.1304, 0.6561, 0.1094, 0.6561, 0.1094, 0.8696, 0.1304, 0.8696, 0.1304, 0.8696, 0.3696, 0.8696, 0.3696, 0.6304, 0.3696, 0.6561, 0.3906, 0.6561, 0.3906, 0.6304, 0.3696, 0.8439, 0.3906, 0.8696, 0.3696, 0.8696, 0.3696, 0.8439, 0.3906, 0.6747, 0.3628, 0.6541, 0.3459, 0.6541, 0.3459, 0.6747, 0.3628, 0.6541, 0.3459, 0.6304, 0.3696, 0.6304, 0.3696, 0.6541, 0.3459, 0.6541, 0.1541, 0.6747, 0.1372, 0.6747, 0.1372, 0.6541, 0.1541, 0.6304, 0.3696, 0.6561, 0.3906, 0.6561, 0.3906, 0.6304, 0.3696, 0.8253, 0.1372, 0.8439, 0.1094, 0.8439, 0.1094, 0.8253, 0.3628, 0.8459, 0.3459, 0.8459, 0.3459, 0.6561, 0.1094, 0.6747, 0.1372, 0.6747, 0.1372, 0.8253, 0.1372, 0.8459, 0.1541, 0.8459, 0.1541, 0.8253, 0.1372, 0.6541, 0.1541, 0.6304, 0.1304, 0.6304, 0.1304, 0.6541, 0.1541, 0.6747, 0.1372, 0.6747, 0.1372, 0.6541, 0.1541, 0.6541, 0.3459, 0.6304, 0.3696, 0.6304, 0.3696, 0.6541, 0.3459, 0.6747, 0.3628, 0.6541, 0.3459, 0.6541, 0.3459, 0.6747, 0.3628, 0.8439, 0.3906, 0.8696, 0.3696, 0.8696, 0.3696, 0.8439, 0.3906, 0.6561, 0.3906, 0.6747, 0.3628, 0.6747, 0.3628, 0.6561, 0.3906, 0.8253, 0.3628, 0.8439, 0.3906, 0.8439, 0.3906, 0.8253, 0.3628, 0.8253, 0.1372, 0.8459, 0.1541, 0.8459, 0.1541, 0.8253, 0.1372, 0.6561, 0.1094, 0.6747, 0.1372, 0.6747, 0.1372, 0.8253, 0.3628, 0.8459, 0.3459, 0.8459, 0.3459, 0.8253, 0.1372, 0.8439, 0.1094, 0.8439, 0.1094, 0.6561, 0.3906, 0.8253, 0.3628, 0.6747, 0.3628, 0.6747, 0.3628, 0.8253, 0.3628, 0.6747, 0.3628, 0.8439, 0.1094, 0.8696, 0.1304, 0.8696, 0.1304, 0.8459, 0.3459, 0.8696, 0.3696, 0.8696, 0.3696, 0.6304, 0.1304, 0.6561, 0.1094, 0.6561, 0.1094, 0.8459, 0.1541, 0.8696, 0.1304, 0.8696, 0.1304, 0.8459, 0.1541, 0.6304, 0.3696, 0.6561, 0.3906, 0.6561, 0.3906, 0.6304, 0.3696, 0.6747, 0.1372, 0.8439, 0.1094, 0.6561, 0.1094, 0.8253, 0.3628, 0.8459, 0.3459, 0.8459, 0.3459, 0.6561, 0.1094, 0.8439, 0.1094, 0.6561, 0.1094, 0.8253, 0.1372, 0.8459, 0.1541, 0.8459, 0.1541, 0.8253, 0.1372, 0.6541, 0.1541, 0.6304, 0.1304, 0.6304, 0.1304, 0.6304, 0.3696, 0.6561, 0.3906, 0.6561, 0.3906, 0.6304, 0.3696, 0.8459, 0.1541, 0.8696, 0.1304, 0.8696, 0.1304, 0.8459, 0.1541, 0.6304, 0.1304, 0.6561, 0.1094, 0.6561, 0.1094, 0.8459, 0.3459, 0.8696, 0.3696, 0.8696, 0.3696, 0.6541, 0.1541, 0.6304, 0.1304, 0.6304, 0.1304, 0.6541, 0.1541, 0.6747, 0.1372, 0.6747, 0.1372, 0.6541, 0.1541, 0.6541, 0.3459, 0.6304, 0.3696, 0.6304, 0.3696, 0.6541, 0.3459, 0.6747, 0.3628, 0.6541, 0.3459, 0.6541, 0.3459, 0.6747, 0.3628, 0.8439, 0.3906, 0.8696, 0.3696, 0.8696, 0.3696, 0.8439, 0.3906, 0.6561, 0.3906, 0.6747, 0.3628, 0.6747, 0.3628, 0.6561, 0.3906, 0.8439, 0.3906, 0.8253, 0.3628, 0.8253, 0.3628, 0.8439, 0.1094, 0.8696, 0.1304, 0.8696, 0.1304, 0.8459, 0.3459, 0.8696, 0.3696, 0.8696, 0.3696, 0.6304, 0.1304, 0.6561, 0.1094, 0.6561, 0.1094, 0.8696, 0.1304, 0.8459, 0.1541, 0.8459, 0.1541, 0.6304, 0.3696, 0.6561, 0.3906, 0.6561, 0.3906, 0.6304, 0.3696, 0.6561, 0.3906, 0.6747, 0.3628, 0.6747, 0.3628, 0.6561, 0.3906, 0.8439, 0.3906, 0.8696, 0.3696, 0.8696, 0.3696, 0.8439, 0.3906, 0.6747, 0.3628, 0.6541, 0.3459, 0.6541, 0.3459, 0.6747, 0.3628, 0.6541, 0.3459, 0.6304, 0.3696, 0.6304, 0.3696, 0.6541, 0.3459, 0.8253, 0.1372, 0.8439, 0.1094, 0.8439, 0.1094, 0.8253, 0.3628, 0.8459, 0.3459, 0.8459, 0.3459, 0.6561, 0.1094, 0.6747, 0.1372, 0.6747, 0.1372, 0.8459, 0.1541, 0.8253, 0.1372, 0.8253, 0.1372, 0.6541, 0.1541, 0.6304, 0.1304, 0.6304, 0.1304, 0.6541, 0.1541, 0.6747, 0.1372, 0.6747, 0.1372, 0.6541, 0.1541, 0.6541, 0.3459, 0.6304, 0.3696, 0.6304, 0.3696, 0.6541, 0.3459, 0.6747, 0.3628, 0.6541, 0.3459, 0.6541, 0.3459, 0.6747, 0.3628, 0.8439, 0.3906, 0.8696, 0.3696, 0.8696, 0.3696, 0.8439, 0.3906, 0.6561, 0.3906, 0.6747, 0.3628, 0.6747, 0.3628, 0.6561, 0.3906, 0.8253, 0.3628, 0.8439, 0.3906, 0.8439, 0.3906, 0.8253, 0.3628, 0.8439, 0.1094, 0.8696, 0.1304, 0.8696, 0.1304, 0.6541, 0.1541, 0.6304, 0.1304, 0.6304, 0.1304, 0.8253, 0.1372, 0.8459, 0.1541, 0.8459, 0.1541, 0.8253, 0.1372, 0.6561, 0.1094, 0.6747, 0.1372, 0.6747, 0.1372, 0.8253, 0.3628, 0.8459, 0.3459, 0.8459, 0.3459, 0.8253, 0.3628, 0.8439, 0.3906, 0.8439, 0.3906, 0.8253, 0.3628, 0.8439, 0.1094, 0.8696, 0.1304, 0.8696, 0.1304, 0.8459, 0.3459, 0.8696, 0.3696, 0.8696, 0.3696, 0.6304, 0.1304, 0.6561, 0.1094, 0.6561, 0.1094, 0.8459, 0.1541, 0.8696, 0.1304, 0.8696, 0.1304, 0.8459, 0.1541, 0.6304, 0.3696, 0.6561, 0.3906, 0.6561, 0.3906, 0.6304, 0.3696, 0.8253, 0.1372, 0.8439, 0.1094, 0.8439, 0.1094, 0.8253, 0.3628, 0.8459, 0.3459, 0.8459, 0.3459, 0.6561, 0.1094, 0.6747, 0.1372, 0.6747, 0.1372, 0.8459, 0.1541, 0.8253, 0.1372, 0.8253, 0.1372, 0.6541, 0.1541, 0.6304, 0.1304, 0.6304, 0.1304, 0.6541, 0.1541, 0.6747, 0.1372, 0.6747, 0.1372, 0.6541, 0.1541, 0.6304, 0.3696, 0.6561, 0.3906, 0.6561, 0.3906, 0.6304, 0.3696, 0.8459, 0.1541, 0.8696, 0.1304, 0.8696, 0.1304, 0.8459, 0.1541, 0.6304, 0.1304, 0.6304, 0.1304, 0.6561, 0.1094, 0.8459, 0.3459, 0.8696, 0.3696, 0.8696, 0.3696, 0.6747, 0.1372, 0.6541, 0.1541, 0.6541, 0.1541, 0.6541, 0.3459, 0.6304, 0.3696, 0.6304, 0.3696, 0.6541, 0.3459, 0.6747, 0.3628, 0.6541, 0.3459, 0.6541, 0.3459, 0.6747, 0.3628, 0.8439, 0.3906, 0.8696, 0.3696, 0.8696, 0.3696, 0.8439, 0.3906, 0.6561, 0.3906, 0.6747, 0.3628, 0.6747, 0.3628, 0.6561, 0.3906, 0.8253, 0.3628, 0.8439, 0.3906, 0.8439, 0.3906, 0.8253, 0.3628, 0.8439, 0.1094, 0.8696, 0.1304, 0.8696, 0.1304, 0.8459, 0.3459, 0.8696, 0.3696, 0.8696, 0.3696, 0.6304, 0.1304, 0.6561, 0.1094, 0.6561, 0.1094, 0.8459, 0.1541, 0.8696, 0.1304, 0.8696, 0.1304, 0.8459, 0.1541, 0.6304, 0.3696, 0.6561, 0.3906, 0.6561, 0.3906, 0.6304, 0.3696, 0.8253, 0.1372, 0.8439, 0.1094, 0.8439, 0.1094, 0.6304, 0.1304, 0.6541, 0.1541, 0.6541, 0.1541, 0.6304, 0.1304, 0.8253, 0.1372, 0.8459, 0.1541, 0.8459, 0.1541, 0.8253, 0.1372, 0.6561, 0.1094, 0.6747, 0.1372, 0.6747, 0.1372, 0.8459, 0.3459, 0.8253, 0.3628, 0.8459, 0.3459, 0.8253, 0.1372, 0.8439, 0.1094, 0.8439, 0.1094, 0.8459, 0.3459, 0.8253, 0.3628, 0.8459, 0.3459, 0.6747, 0.1372, 0.6561, 0.1094, 0.6747, 0.1372, 0.8253, 0.1372, 0.8459, 0.1541, 0.8459, 0.1541, 0.8253, 0.1372, 0.6541, 0.1541, 0.6304, 0.1304, 0.6304, 0.1304, 0.6541, 0.1541, 0.6747, 0.1372, 0.6747, 0.1372, 0.6541, 0.1541, 0.6541, 0.3459, 0.6304, 0.3696, 0.6304, 0.3696, 0.6541, 0.3459, 0.6747, 0.3628, 0.6541, 0.3459, 0.6541, 0.3459, 0.6747, 0.3628, 0.8439, 0.3906, 0.8696, 0.3696, 0.8696, 0.3696, 0.8439, 0.3906, 0.6561, 0.3906, 0.6747, 0.3628, 0.6747, 0.3628, 0.6561, 0.3906, 0.8253, 0.3628, 0.8439, 0.3906, 0.8253, 0.3628, 0.8439, 0.1094, 0.8696, 0.1304, 0.8696, 0.1304, 0.8459, 0.1541, 0.8696, 0.1304, 0.8696, 0.3696, 0.8459, 0.3459, 0.6747, 0.1372, 0.8439, 0.1094, 0.8253, 0.1372, 0.6541, 0.3459, 0.6304, 0.3696, 0.6304, 0.1304, 0.6541, 0.1541, 0.6561, 0.3906, 0.6747, 0.3628, 0.8253, 0.3628, 0.8439, 0.3906, 0.6541, 0.1541, 0.6747, 0.1372, 0.6747, 0.1372, 0.6541, 0.1541, 0.6541, 0.3459, 0.6304, 0.3696, 0.6304, 0.3696, 0.6541, 0.3459, 0.6541, 0.3459, 0.6747, 0.3628, 0.6747, 0.3628, 0.8439, 0.3906, 0.8696, 0.3696, 0.8696, 0.3696, 0.8439, 0.3906, 0.6561, 0.3906, 0.6747, 0.3628, 0.6561, 0.3906, 0.8253, 0.3628, 0.8439, 0.3906, 0.8439, 0.3906, 0.8253, 0.3628, 0.8439, 0.1094, 0.8696, 0.1304, 0.8696, 0.1304, 0.8696, 0.3696, 0.8459, 0.3459, 0.8696, 0.3696, 0.6561, 0.1094, 0.6304, 0.1304, 0.6561, 0.1094, 0.8696, 0.1304, 0.8459, 0.1541, 0.8459, 0.1541, 0.6304, 0.3696, 0.6561, 0.3906, 0.6561, 0.3906, 0.6304, 0.3696, 0.8439, 0.1094, 0.8253, 0.1372, 0.8439, 0.1094, 0.6561, 0.3906, 0.8439, 0.3906, 0.8439, 0.3906, 0.6561, 0.3906, 0.6747, 0.1372, 0.8253, 0.1372, 0.8459, 0.1541, 0.8459, 0.1541, 0.8459, 0.3459, 0.8459, 0.1541, 0.8459, 0.1541, 0.8696, 0.1304, 0.8696, 0.3696, 0.8459, 0.3459, 0.6541, 0.3459, 0.6541, 0.3459, 0.6541, 0.1541, 0.6541, 0.1541, 0.6541, 0.3459, 0.6304, 0.3696, 0.6304, 0.1304, 0.6541, 0.1541, 0.6561, 0.3906, 0.8439, 0.3906, 0.6561, 0.3906, 0.6561, 0.3906, 0.6747, 0.3628, 0.8253, 0.3628, 0.8439, 0.3906, 0.6747, 0.1372, 0.8253, 0.1372, 0.6747, 0.1372, 0.6561, 0.1094, 0.8253, 0.1372, 0.6747, 0.1372, 0.8696, 0.3696, 0.8696, 0.1304, 0.8696, 0.1304, 0.8696, 0.3696, 0.6304, 0.1304, 0.6561, 0.1094, 0.6561, 0.1094, 0.6304, 0.3696, 0.6561, 0.3906, 0.6561, 0.3906, 0.6304, 0.3696, 0.6304, 0.3696, 0.6304, 0.1304, 0.6304, 0.1304, 0.7171, 0.2881, 0.7306, 0.2995, 0.7306, 0.2995, 0.7171, 0.2881, 0.6561, 0.1094, 0.8439, 0.1094, 0.8439, 0.1094, 0.8696, 0.1304, 0.8439, 0.1094, 0.8696, 0.1304, 0.8515, 0.3432, 0.8163, 0.3709, 0.8439, 0.3906, 0.8696, 0.3696, 0.8515, 0.1568, 0.8439, 0.1094, 0.8163, 0.1291, 0.6485, 0.1568, 0.6561, 0.1094, 0.6304, 0.1304, 0.6837, 0.3709, 0.6485, 0.3432, 0.6304, 0.3696, 0.6561, 0.3906, 0.8163, 0.3709, 0.6837, 0.3709, 0.6561, 0.3906, 0.8439, 0.3906, 0.6485, 0.3432, 0.6485, 0.1568, 0.6304, 0.1304, 0.6304, 0.3696, 0.8163, 0.1291, 0.6561, 0.1094, 0.6837, 0.1291, 0.8515, 0.1568, 0.8515, 0.3432, 0.8696, 0.3696, 0.8696, 0.1304, 0.8439, 0.3906, 0.8696, 0.3696, 0.8696, 0.3696, 0.8439, 0.3906, 0.7829, 0.2881, 0.7694, 0.2995, 0.8163, 0.3709, 0.8515, 0.3432, 0.7694, 0.2005, 0.7829, 0.2119, 0.8515, 0.1568, 0.8163, 0.1291, 0.7171, 0.2119, 0.7306, 0.2005, 0.6837, 0.1291, 0.6485, 0.1568, 0.7306, 0.2995, 0.7171, 0.2881, 0.6485, 0.3432, 0.6837, 0.3709, 0.7694, 0.2995, 0.7306, 0.2995, 0.6837, 0.3709, 0.8163, 0.3709, 0.7171, 0.2881, 0.7171, 0.2119, 0.6485, 0.1568, 0.6485, 0.3432, 0.7306, 0.2005, 0.7694, 0.2005, 0.8163, 0.1291, 0.6837, 0.1291, 0.7829, 0.2119, 0.7829, 0.2881, 0.8515, 0.3432, 0.8515, 0.1568, 0.7829, 0.2881, 0.7829, 0.2119, 0.7829, 0.2119, 0.7829, 0.2881, 0.7694, 0.2005, 0.7306, 0.2005, 0.7694, 0.2005, 0.7171, 0.2119, 0.7306, 0.2005, 0.7306, 0.2005, 0.7694, 0.2005, 0.7829, 0.2119, 0.7829, 0.2119, 0.7171, 0.2881, 0.7171, 0.2119, 0.7171, 0.2119, 0.7695, 0.2761, 0.7695, 0.2239, 0.7653, 0.2203, 0.7347, 0.2203, 0.7305, 0.2239, 0.7305, 0.2761, 0.7347, 0.2797, 0.7653, 0.2797, 0.7306, 0.2995, 0.7694, 0.2995, 0.7694, 0.2995, 0.7306, 0.2995, 0.7695, 0.2761, 0.7653, 0.2797, 0.7694, 0.2995, 0.7829, 0.2881, 0.7695, 0.2239, 0.7694, 0.2005, 0.7653, 0.2203, 0.7305, 0.2239, 0.7306, 0.2005, 0.7171, 0.2119, 0.7347, 0.2797, 0.7305, 0.2761, 0.7171, 0.2881, 0.7306, 0.2995, 0.7653, 0.2797, 0.7347, 0.2797, 0.7306, 0.2995, 0.7694, 0.2995, 0.7305, 0.2761, 0.7305, 0.2239, 0.7171, 0.2119, 0.7171, 0.2881, 0.7653, 0.2203, 0.7306, 0.2005, 0.7347, 0.2203, 0.7695, 0.2239, 0.7695, 0.2761, 0.7829, 0.2881, 0.7829, 0.2119, 0.7694, 0.2995, 0.7829, 0.2881, 0.7829, 0.2881, 0.7694, 0.2995, 0.6304, 0.1304, 0.6304, 0.1304, 0.6561, 0.1094, 0.6541, 0.1541, 0.6541, 0.1541, 0.6304, 0.1304, 0.6304, 0.1304, 0.6304, 0.1304, 0.6561, 0.1094, 0.6304, 0.1304, 0.6304, 0.1304, 0.6561, 0.1094, 0.6541, 0.1541, 0.6541, 0.1541, 0.6304, 0.1304, 0.6304, 0.1304, 0.6304, 0.1304, 0.6561, 0.1094, 0.6541, 0.1541, 0.6541, 0.1541, 0.6304, 0.1304, 0.6304, 0.1304, 0.6304, 0.1304, 0.6561, 0.1094, 0.6541, 0.1541, 0.6541, 0.1541, 0.6304, 0.1304, 0.6304, 0.1304, 0.6304, 0.1304, 0.6561, 0.1094, 0.6541, 0.1541, 0.6541, 0.1541, 0.6304, 0.1304, 0.6541, 0.1541, 0.6541, 0.1541, 0.6304, 0.1304, 0.6304, 0.1304, 0.6304, 0.1304, 0.6561, 0.1094, 0.6541, 0.1541, 0.6541, 0.1541, 0.6304, 0.1304, 0.7235, 0.383, 0.75, 0.3856, 0.6747, 0.3628, 0.6304, 0.1304, 0.6304, 0.1304, 0.6561, 0.1094, 0.6541, 0.1541, 0.6541, 0.1541, 0.6304, 0.1304, 0.6304, 0.1304, 0.6561, 0.1094, 0.6561, 0.1094, 0.75, 0.3856, 0.7765, 0.383, 0.8253, 0.3628, 0.6747, 0.3628, 0.75, 0.3856, 0.8253, 0.3628, 0.7765, 0.383, 0.8019, 0.3753, 0.8253, 0.3628, 0.8459, 0.3459, 0.8628, 0.3253, 0.8753, 0.3019, 0.8253, 0.3628, 0.8459, 0.3459, 0.6747, 0.3628, 0.6981, 0.3753, 0.7235, 0.383, 0.6747, 0.3628, 0.8459, 0.3459, 0.8753, 0.3019, 0.883, 0.2765, 0.6247, 0.3019, 0.6372, 0.3253, 0.6541, 0.3459, 0.6541, 0.3459, 0.6747, 0.3628, 0.8459, 0.3459, 0.8459, 0.3459, 0.883, 0.2765, 0.8856, 0.25, 0.8856, 0.25, 0.883, 0.2235, 0.8459, 0.1541, 0.883, 0.2235, 0.8753, 0.1981, 0.8459, 0.1541, 0.8753, 0.1981, 0.8628, 0.1747, 0.8459, 0.1541, 0.8253, 0.1372, 0.8019, 0.1247, 0.7765, 0.117, 0.8459, 0.1541, 0.8253, 0.1372, 0.6747, 0.1372, 0.8253, 0.1372, 0.7765, 0.117, 0.75, 0.1144, 0.6747, 0.1372, 0.75, 0.1144, 0.7235, 0.117, 0.8253, 0.1372, 0.75, 0.1144, 0.6747, 0.1372, 0.7235, 0.117, 0.6981, 0.1247, 0.6747, 0.1372, 0.6541, 0.1541, 0.6372, 0.1747, 0.6247, 0.1981, 0.6747, 0.1372, 0.6541, 0.1541, 0.8459, 0.1541, 0.8459, 0.3459, 0.8856, 0.25, 0.8459, 0.1541, 0.6247, 0.3019, 0.6541, 0.3459, 0.617, 0.2765, 0.6541, 0.3459, 0.8459, 0.3459, 0.6541, 0.1541, 0.6144, 0.25, 0.6541, 0.3459, 0.6541, 0.1541, 0.6144, 0.25, 0.617, 0.2765, 0.6541, 0.3459, 0.6247, 0.1981, 0.617, 0.2235, 0.6541, 0.1541, 0.617, 0.2235, 0.6144, 0.25, 0.6541, 0.1541, 0.9725, 0.1608, 0.9526, 0.1673, 0.9644, 0.2062, 0.9509, 0.1191, 0.9326, 0.1294, 0.9517, 0.1652, 0.9478, 0.1145, 0.9215, 0.08243, 0.9056, 0.09609, 0.8855, 0.0522, 0.8726, 0.06869, 0.9039, 0.09443, 0.8443, 0.02957, 0.8348, 0.04827, 0.8706, 0.0674, 0.7995, 0.01541, 0.7938, 0.0356, 0.8327, 0.04737, 0.7527, 0.01027, 0.7512, 0.03116, 0.7915, 0.03514, 0.7059, 0.01434, 0.7085, 0.03514, 0.7488, 0.03116, 0.7005, 0.01541, 0.6608, 0.02747, 0.6673, 0.04737, 0.6557, 0.02957, 0.6191, 0.04915, 0.6294, 0.0674, 0.5824, 0.07855, 0.5961, 0.09443, 0.6274, 0.06869, 0.5522, 0.1145, 0.5687, 0.1274, 0.5944, 0.09609, 0.5296, 0.1557, 0.5483, 0.1652, 0.5674, 0.1294, 0.5275, 0.1608, 0.5154, 0.2005, 0.5356, 0.2062, 0.5143, 0.2059, 0.5103, 0.2473, 0.5312, 0.2488, 0.9427, 0.25, 0.9688, 0.2488, 0.9649, 0.2085, 0.939, 0.2124, 0.9644, 0.2062, 0.9526, 0.1673, 0.9102, 0.1429, 0.928, 0.1763, 0.9517, 0.1652, 0.8862, 0.1138, 0.9102, 0.1429, 0.9313, 0.1274, 0.8571, 0.08979, 0.8862, 0.1138, 0.9039, 0.09443, 0.8571, 0.08979, 0.8706, 0.0674, 0.8348, 0.04827, 0.7876, 0.06102, 0.8237, 0.07198, 0.8327, 0.04737, 0.75, 0.05731, 0.7876, 0.06102, 0.7915, 0.03514, 0.75, 0.05731, 0.7488, 0.03116, 0.7085, 0.03514, 0.6763, 0.07198, 0.7124, 0.06102, 0.7062, 0.0356, 0.6429, 0.08979, 0.6763, 0.07198, 0.6652, 0.04827, 0.6429, 0.08979, 0.6274, 0.06869, 0.5961, 0.09443, 0.6138, 0.1138, 0.5944, 0.09609, 0.5687, 0.1274, 0.5898, 0.1429, 0.5674, 0.1294, 0.5483, 0.1652, 0.572, 0.1763, 0.5474, 0.1673, 0.5356, 0.2062, 0.5573, 0.25, 0.561, 0.2124, 0.5351, 0.2085, 0.5573, 0.25, 0.5312, 0.2512, 0.5351, 0.2915, 0.75, 0.4191, 0.75, 0.4427, 0.7876, 0.439, 0.783, 0.4158, 0.7876, 0.439, 0.8237, 0.428, 0.8147, 0.4062, 0.8237, 0.428, 0.8571, 0.4102, 0.9062, 0.3147, 0.8906, 0.3439, 0.9102, 0.3571, 0.9062, 0.3147, 0.928, 0.3237, 0.939, 0.2876, 0.9158, 0.283, 0.939, 0.2876, 0.9427, 0.25, 0.9191, 0.25, 0.9427, 0.25, 0.939, 0.2124, 0.9062, 0.1853, 0.9158, 0.217, 0.939, 0.2124, 0.9062, 0.1853, 0.928, 0.1763, 0.9102, 0.1429, 0.8906, 0.1561, 0.9102, 0.1429, 0.8862, 0.1138, 0.8439, 0.1094, 0.8696, 0.1304, 0.8862, 0.1138, 0.8147, 0.09378, 0.8439, 0.1094, 0.8571, 0.08979, 0.8147, 0.09378, 0.8237, 0.07198, 0.7876, 0.06102, 0.783, 0.08415, 0.7876, 0.06102, 0.75, 0.05731, 0.75, 0.08091, 0.75, 0.05731, 0.7124, 0.06102, 0.717, 0.08415, 0.7124, 0.06102, 0.6763, 0.07198, 0.6853, 0.09378, 0.6763, 0.07198, 0.6429, 0.08979, 0.6561, 0.1094, 0.6429, 0.08979, 0.6138, 0.1138, 0.6094, 0.1561, 0.6304, 0.1304, 0.6138, 0.1138, 0.5938, 0.1853, 0.6094, 0.1561, 0.5898, 0.1429, 0.5938, 0.1853, 0.572, 0.1763, 0.561, 0.2124, 0.5842, 0.217, 0.561, 0.2124, 0.5573, 0.25, 0.5809, 0.25, 0.5573, 0.25, 0.561, 0.2876, 0.5938, 0.3147, 0.5842, 0.283, 0.561, 0.2876, 0.5938, 0.3147, 0.572, 0.3237, 0.5898, 0.3571, 0.6094, 0.3439, 0.5898, 0.3571, 0.6138, 0.3862, 0.6561, 0.3906, 0.6304, 0.3696, 0.6138, 0.3862, 0.6853, 0.4062, 0.6561, 0.3906, 0.6429, 0.4102, 0.6853, 0.4062, 0.6763, 0.428, 0.7124, 0.439, 0.717, 0.4158, 0.7124, 0.439, 0.75, 0.4427, 0.75, 0.3856, 0.75, 0.4191, 0.783, 0.4158, 0.7765, 0.383, 0.783, 0.4158, 0.8147, 0.4062, 0.8019, 0.3753, 0.8147, 0.4062, 0.8439, 0.3906, 0.8253, 0.3628, 0.8253, 0.3628, 0.8459, 0.3459, 0.8628, 0.3253, 0.8459, 0.3459, 0.8696, 0.3696, 0.8753, 0.3019, 0.8628, 0.3253, 0.8906, 0.3439, 0.8753, 0.3019, 0.9062, 0.3147, 0.9158, 0.283, 0.8856, 0.25, 0.883, 0.2765, 0.9158, 0.283, 0.8856, 0.25, 0.9191, 0.25, 0.9158, 0.217, 0.8753, 0.1981, 0.883, 0.2235, 0.9158, 0.217, 0.8753, 0.1981, 0.9062, 0.1853, 0.8906, 0.1561, 0.8628, 0.1747, 0.8906, 0.1561, 0.8696, 0.1304, 0.8019, 0.1247, 0.8253, 0.1372, 0.8439, 0.1094, 0.8019, 0.1247, 0.8147, 0.09378, 0.783, 0.08415, 0.75, 0.1144, 0.7765, 0.117, 0.783, 0.08415, 0.75, 0.1144, 0.75, 0.08091, 0.717, 0.08415, 0.7235, 0.117, 0.717, 0.08415, 0.6853, 0.09378, 0.6981, 0.1247, 0.6853, 0.09378, 0.6561, 0.1094, 0.6372, 0.1747, 0.6541, 0.1541, 0.6304, 0.1304, 0.6247, 0.1981, 0.6372, 0.1747, 0.6094, 0.1561, 0.6247, 0.1981, 0.5938, 0.1853, 0.5842, 0.217, 0.6144, 0.25, 0.617, 0.2235, 0.5842, 0.217, 0.6144, 0.25, 0.5809, 0.25, 0.5842, 0.283, 0.6247, 0.3019, 0.617, 0.2765, 0.5842, 0.283, 0.6247, 0.3019, 0.5938, 0.3147, 0.6094, 0.3439, 0.6372, 0.3253, 0.6094, 0.3439, 0.6304, 0.3696, 0.6981, 0.3753, 0.6747, 0.3628, 0.6561, 0.3906, 0.6981, 0.3753, 0.6853, 0.4062, 0.717, 0.4158, 0.75, 0.3856, 0.7235, 0.383, 0.717, 0.4158, 0.6561, 0.1094, 0.6561, 0.1094, 0.6747, 0.1372, 0.8253, 0.3628, 0.8253, 0.3628, 0.8459, 0.3459, 0.8253, 0.1372, 0.8253, 0.1372, 0.8439, 0.1094, 0.8459, 0.3459, 0.8459, 0.3459, 0.8696, 0.3696, 0.6561, 0.1094, 0.6561, 0.1094, 0.6747, 0.1372, 0.8439, 0.1094, 0.8439, 0.1094, 0.8696, 0.1304, 0.8253, 0.1372, 0.8253, 0.1372, 0.8439, 0.1094, 0.8459, 0.3459, 0.8459, 0.3459, 0.8696, 0.3696, 0.8439, 0.1094, 0.8439, 0.1094, 0.8696, 0.1304, 0.8439, 0.1094, 0.8439, 0.1094, 0.8696, 0.1304, 0.8459, 0.1541, 0.8459, 0.3459, 0.8696, 0.3696, 0.8253, 0.1372, 0.8253, 0.1372, 0.8439, 0.1094, 0.8253, 0.3628, 0.8253, 0.3628, 0.8459, 0.3459, 0.6561, 0.1094, 0.6561, 0.1094, 0.6747, 0.1372, 0.6561, 0.1094, 0.6561, 0.1094, 0.6747, 0.1372, 0.8253, 0.3628, 0.8253, 0.3628, 0.8459, 0.3459, 0.8253, 0.1372, 0.8253, 0.1372, 0.8439, 0.1094, 0.6561, 0.3906, 0.8439, 0.3906, 0.8253, 0.3628, 0.6747, 0.3628, 0.8253, 0.3628, 0.8253, 0.3628, 0.8439, 0.1094, 0.8439, 0.1094, 0.8696, 0.1304, 0.8459, 0.3459, 0.8459, 0.3459, 0.8696, 0.3696, 0.6747, 0.1372, 0.8253, 0.1372, 0.8439, 0.1094, 0.8253, 0.3628, 0.8253, 0.3628, 0.8459, 0.3459, 0.6561, 0.1094, 0.8439, 0.1094, 0.8439, 0.1094, 0.8459, 0.3459, 0.8459, 0.3459, 0.8696, 0.3696, 0.8439, 0.3906, 0.8439, 0.3906, 0.8253, 0.3628, 0.8439, 0.1094, 0.8439, 0.1094, 0.8696, 0.1304, 0.8459, 0.3459, 0.8459, 0.3459, 0.8696, 0.3696, 0.8696, 0.1304, 0.8696, 0.1304, 0.8459, 0.1541, 0.8253, 0.1372, 0.8253, 0.1372, 0.8439, 0.1094, 0.8253, 0.3628, 0.8253, 0.3628, 0.8459, 0.3459, 0.6561, 0.1094, 0.6561, 0.1094, 0.6747, 0.1372, 0.8459, 0.1541, 0.8459, 0.1541, 0.8253, 0.1372, 0.8439, 0.1094, 0.8439, 0.1094, 0.8696, 0.1304, 0.6561, 0.1094, 0.6561, 0.1094, 0.6747, 0.1372, 0.8253, 0.3628, 0.8253, 0.3628, 0.8459, 0.3459, 0.8439, 0.1094, 0.8439, 0.1094, 0.8696, 0.1304, 0.8459, 0.3459, 0.8459, 0.3459, 0.8696, 0.3696, 0.8253, 0.1372, 0.8253, 0.1372, 0.8439, 0.1094, 0.8253, 0.3628, 0.8253, 0.3628, 0.8459, 0.3459, 0.6561, 0.1094, 0.6561, 0.1094, 0.6747, 0.1372, 0.8459, 0.1541, 0.8459, 0.1541, 0.8253, 0.1372, 0.8459, 0.3459, 0.8459, 0.3459, 0.8696, 0.3696, 0.6747, 0.1372, 0.6747, 0.1372, 0.6541, 0.1541, 0.8439, 0.1094, 0.8439, 0.1094, 0.8696, 0.1304, 0.8459, 0.3459, 0.8459, 0.3459, 0.8696, 0.3696, 0.8253, 0.1372, 0.8253, 0.1372, 0.8439, 0.1094, 0.6561, 0.1094, 0.6561, 0.1094, 0.6747, 0.1372, 0.8459, 0.3459, 0.8253, 0.3628, 0.8253, 0.3628, 0.8253, 0.1372, 0.8253, 0.1372, 0.8439, 0.1094, 0.8459, 0.3459, 0.8253, 0.3628, 0.8253, 0.3628, 0.6747, 0.1372, 0.6561, 0.1094, 0.6561, 0.1094, 0.8253, 0.3628, 0.8439, 0.3906, 0.8439, 0.3906, 0.8439, 0.1094, 0.8439, 0.1094, 0.8696, 0.1304, 0.6747, 0.1372, 0.6561, 0.1094, 0.8439, 0.1094, 0.6541, 0.3459, 0.6541, 0.3459, 0.6747, 0.3628, 0.6561, 0.3906, 0.6747, 0.3628, 0.6747, 0.3628, 0.8439, 0.1094, 0.8439, 0.1094, 0.8696, 0.1304, 0.8696, 0.3696, 0.8459, 0.3459, 0.8459, 0.3459, 0.6561, 0.1094, 0.6304, 0.1304, 0.6304, 0.1304, 0.8696, 0.1304, 0.8696, 0.1304, 0.8459, 0.1541, 0.8439, 0.1094, 0.8253, 0.1372, 0.8253, 0.1372, 0.8459, 0.1541, 0.8459, 0.3459, 0.6541, 0.3459, 0.8459, 0.3459, 0.8253, 0.3628, 0.6541, 0.3459, 0.8253, 0.3628, 0.6747, 0.3628, 0.6541, 0.3459, 0.6541, 0.3459, 0.6541, 0.1541, 0.8459, 0.1541, 0.6541, 0.1541, 0.6747, 0.1372, 0.8459, 0.1541, 0.8459, 0.1541, 0.8459, 0.3459, 0.8459, 0.3459, 0.6561, 0.3906, 0.8439, 0.3906, 0.8439, 0.3906, 0.6747, 0.1372, 0.8253, 0.1372, 0.8253, 0.1372, 0.6561, 0.1094, 0.8439, 0.1094, 0.8253, 0.1372, 0.6304, 0.1304, 0.6304, 0.1304, 0.6561, 0.1094, 0.6304, 0.3696, 0.6304, 0.3696, 0.6304, 0.1304, 0.6561, 0.1094, 0.6561, 0.1094, 0.8439, 0.1094, 0.8696, 0.1304, 0.8439, 0.1094, 0.8439, 0.1094, 0.8515, 0.1568, 0.8696, 0.1304, 0.8439, 0.1094, 0.6485, 0.1568, 0.6837, 0.1291, 0.6561, 0.1094, 0.8163, 0.1291, 0.8439, 0.1094, 0.6561, 0.1094, 0.7694, 0.2005, 0.7306, 0.2005, 0.7306, 0.2005, 0.7171, 0.2119, 0.7171, 0.2119, 0.7306, 0.2005, 0.7694, 0.2005, 0.7694, 0.2005, 0.7829, 0.2119, 0.7171, 0.2881, 0.7171, 0.2881, 0.7171, 0.2119, 0.7695, 0.2239, 0.7829, 0.2119, 0.7694, 0.2005, 0.7305, 0.2239, 0.7347, 0.2203, 0.7306, 0.2005, 0.7653, 0.2203, 0.7694, 0.2005, 0.7306, 0.2005])
me_x.materials.append(mat_x)
me_x.use_mirror_x = True
me_x.use_mirror_y = True
me_x.update()

# ---- objects
ob_light = bpy.data.objects.new('Light', light_light)
ob_camera = bpy.data.objects.new('Camera', cam_camera)
ob_x = bpy.data.objects.new('Конус', me_x)

# ---- transforms, parenting, visibility, modifiers, constraints
ob_light.location = (4.076, 1.005, 5.904)
ob_light.rotation_euler = (0.6503, 0.05522, 1.866)
ob_light.lock_rotations_4d = False
ob_light.empty_display_type = 'ARROWS'
ob_light.color = (0.0, 0.0, 0.0, 0.0)
ob_light.lineart.crease_threshold = 0.0
ob_camera.location = (7.359, -6.926, 4.958)
ob_camera.rotation_euler = (1.109, 0.0, 0.8149)
ob_camera.lock_rotations_4d = False
ob_camera.empty_display_type = 'ARROWS'
ob_camera.color = (0.0, 0.0, 0.0, 0.0)
ob_camera.display_type = 'WIRE'
ob_camera.lineart.crease_threshold = 0.0
ob_x.location = (0.0, 0.0, 0.0)
ob_x.rotation_euler = (-3.142, -0.0, 0.0)
ob_x.use_mesh_mirror_x = True
ob_x.use_mesh_mirror_y = True

# ---- collection membership
col_collection.objects.link(ob_light)
col_collection.objects.link(ob_camera)
col_collection.objects.link(ob_x)

# ---- scene / render settings (as saved in the file)
scene.camera = ob_camera
scene.frame_start = 1; scene.frame_end = 250; scene.frame_set(1)
scene.render.engine = 'BLENDER_EEVEE_NEXT'
scene.cycles.sampling_pattern = 'TABULATED_SOBOL'
scene.view_settings.view_transform = 'Filmic'
bpy.context.view_layer.update()
